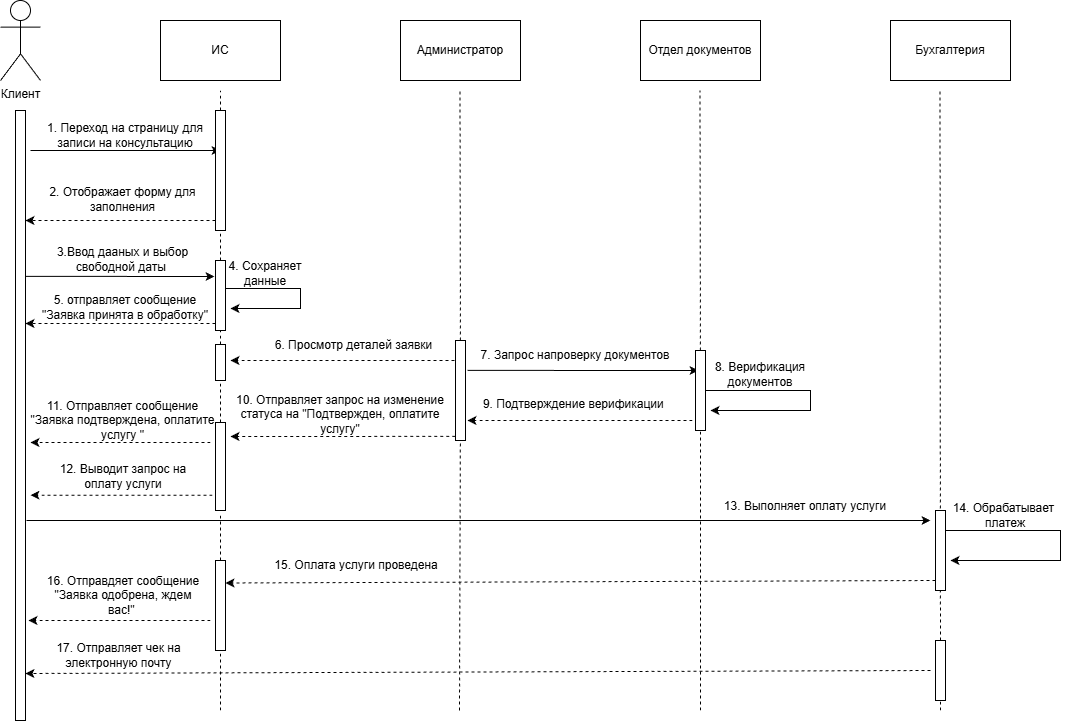

The diagram above was exported from draw.io. Its source (the exported page's mxGraphModel, read from the mxfile embedded in the PNG):
<mxGraphModel dx="1584" dy="934" grid="1" gridSize="10" guides="1" tooltips="1" connect="1" arrows="1" fold="1" page="1" pageScale="1" pageWidth="827" pageHeight="1169" math="0" shadow="0">
  <root>
    <mxCell id="0" />
    <mxCell id="1" parent="0" />
    <mxCell id="4pjRIRNmxzCLurccde6j-1" parent="1" style="shape=umlActor;verticalLabelPosition=bottom;verticalAlign=top;html=1;outlineConnect=0;" value="Клиент" vertex="1">
      <mxGeometry height="80" width="40" x="60" y="40" as="geometry" />
    </mxCell>
    <mxCell id="4pjRIRNmxzCLurccde6j-2" parent="1" style="rounded=0;whiteSpace=wrap;html=1;" value="ИС" vertex="1">
      <mxGeometry height="60" width="120" x="220" y="60" as="geometry" />
    </mxCell>
    <mxCell id="4pjRIRNmxzCLurccde6j-3" parent="1" style="rounded=0;whiteSpace=wrap;html=1;" value="Бухгалтерия" vertex="1">
      <mxGeometry height="60" width="120" x="950" y="60" as="geometry" />
    </mxCell>
    <mxCell id="4pjRIRNmxzCLurccde6j-4" parent="1" style="rounded=0;whiteSpace=wrap;html=1;" value="Отдел документов" vertex="1">
      <mxGeometry height="60" width="120" x="700" y="60" as="geometry" />
    </mxCell>
    <mxCell id="4pjRIRNmxzCLurccde6j-5" parent="1" style="rounded=0;whiteSpace=wrap;html=1;" value="Администратор" vertex="1">
      <mxGeometry height="60" width="120" x="460" y="60" as="geometry" />
    </mxCell>
    <mxCell id="4pjRIRNmxzCLurccde6j-6" parent="1" style="rounded=0;whiteSpace=wrap;html=1;" value="" vertex="1">
      <mxGeometry height="610" width="10" x="75" y="150" as="geometry" />
    </mxCell>
    <mxCell id="4pjRIRNmxzCLurccde6j-7" edge="1" parent="1" source="4pjRIRNmxzCLurccde6j-17" style="endArrow=none;dashed=1;html=1;rounded=0;" value="">
      <mxGeometry height="50" relative="1" width="50" as="geometry">
        <mxPoint x="280" y="710" as="sourcePoint" />
        <mxPoint x="280" y="130" as="targetPoint" />
      </mxGeometry>
    </mxCell>
    <mxCell id="4pjRIRNmxzCLurccde6j-9" edge="1" parent="1" source="4pjRIRNmxzCLurccde6j-32" style="endArrow=none;dashed=1;html=1;rounded=0;" value="">
      <mxGeometry height="50" relative="1" width="50" as="geometry">
        <mxPoint x="519.5" y="710" as="sourcePoint" />
        <mxPoint x="519.5" y="130" as="targetPoint" />
      </mxGeometry>
    </mxCell>
    <mxCell id="4pjRIRNmxzCLurccde6j-10" edge="1" parent="1" source="4pjRIRNmxzCLurccde6j-36" style="endArrow=none;dashed=1;html=1;rounded=0;" value="">
      <mxGeometry height="50" relative="1" width="50" as="geometry">
        <mxPoint x="759.5" y="710" as="sourcePoint" />
        <mxPoint x="759.5" y="130" as="targetPoint" />
      </mxGeometry>
    </mxCell>
    <mxCell id="4pjRIRNmxzCLurccde6j-11" edge="1" parent="1" source="4pjRIRNmxzCLurccde6j-74" style="endArrow=none;dashed=1;html=1;rounded=0;" value="">
      <mxGeometry height="50" relative="1" width="50" as="geometry">
        <mxPoint x="1000" y="750" as="sourcePoint" />
        <mxPoint x="999.5" y="130" as="targetPoint" />
      </mxGeometry>
    </mxCell>
    <mxCell id="4pjRIRNmxzCLurccde6j-12" edge="1" parent="1" style="endArrow=classic;html=1;rounded=0;" value="">
      <mxGeometry height="50" relative="1" width="50" as="geometry">
        <mxPoint x="90" y="190" as="sourcePoint" />
        <mxPoint x="280" y="190" as="targetPoint" />
      </mxGeometry>
    </mxCell>
    <mxCell id="4pjRIRNmxzCLurccde6j-13" parent="1" style="text;html=1;whiteSpace=wrap;strokeColor=none;fillColor=none;align=center;verticalAlign=middle;rounded=0;" value="1. Переход на страницу для записи на консультацию" vertex="1">
      <mxGeometry height="30" width="170" x="100" y="160" as="geometry" />
    </mxCell>
    <mxCell id="4pjRIRNmxzCLurccde6j-15" edge="1" parent="1" style="endArrow=classic;html=1;rounded=0;dashed=1;" value="">
      <mxGeometry height="50" relative="1" width="50" as="geometry">
        <mxPoint x="275" y="260" as="sourcePoint" />
        <mxPoint x="85" y="260" as="targetPoint" />
      </mxGeometry>
    </mxCell>
    <mxCell id="4pjRIRNmxzCLurccde6j-16" parent="1" style="text;html=1;whiteSpace=wrap;strokeColor=none;fillColor=none;align=center;verticalAlign=middle;rounded=0;" value="2. Отображает форму для заполнения" vertex="1">
      <mxGeometry height="30" width="205" x="80" y="224" as="geometry" />
    </mxCell>
    <mxCell id="4pjRIRNmxzCLurccde6j-18" edge="1" parent="1" source="4pjRIRNmxzCLurccde6j-21" style="endArrow=none;dashed=1;html=1;rounded=0;" target="4pjRIRNmxzCLurccde6j-17" value="">
      <mxGeometry height="50" relative="1" width="50" as="geometry">
        <mxPoint x="280" y="710" as="sourcePoint" />
        <mxPoint x="280" y="130" as="targetPoint" />
      </mxGeometry>
    </mxCell>
    <mxCell id="4pjRIRNmxzCLurccde6j-17" parent="1" style="rounded=0;whiteSpace=wrap;html=1;" value="" vertex="1">
      <mxGeometry height="120" width="10" x="275" y="150" as="geometry" />
    </mxCell>
    <mxCell id="4pjRIRNmxzCLurccde6j-19" edge="1" parent="1" style="endArrow=classic;html=1;rounded=0;exitX=0.978;exitY=0.298;exitDx=0;exitDy=0;exitPerimeter=0;" value="">
      <mxGeometry height="50" relative="1" width="50" as="geometry">
        <mxPoint x="84.77999999999997" y="315.86" as="sourcePoint" />
        <mxPoint x="274" y="316" as="targetPoint" />
      </mxGeometry>
    </mxCell>
    <mxCell id="4pjRIRNmxzCLurccde6j-20" parent="1" style="text;html=1;whiteSpace=wrap;strokeColor=none;fillColor=none;align=center;verticalAlign=middle;rounded=0;" value="3.Ввод дааных и выбор свободной даты&amp;nbsp;" vertex="1">
      <mxGeometry height="30" width="195" x="85" y="284" as="geometry" />
    </mxCell>
    <mxCell id="4pjRIRNmxzCLurccde6j-22" edge="1" parent="1" source="4pjRIRNmxzCLurccde6j-44" style="endArrow=none;dashed=1;html=1;rounded=0;" target="4pjRIRNmxzCLurccde6j-21" value="">
      <mxGeometry height="50" relative="1" width="50" as="geometry">
        <mxPoint x="280" y="710" as="sourcePoint" />
        <mxPoint x="280" y="270" as="targetPoint" />
      </mxGeometry>
    </mxCell>
    <mxCell id="4pjRIRNmxzCLurccde6j-26" edge="1" parent="1" style="edgeStyle=orthogonalEdgeStyle;rounded=0;orthogonalLoop=1;jettySize=auto;html=1;">
      <mxGeometry relative="1" as="geometry">
        <Array as="points">
          <mxPoint x="360" y="328" />
          <mxPoint x="360" y="348" />
        </Array>
        <mxPoint x="285" y="328" as="sourcePoint" />
        <mxPoint x="290" y="348" as="targetPoint" />
      </mxGeometry>
    </mxCell>
    <mxCell id="4pjRIRNmxzCLurccde6j-21" parent="1" style="rounded=0;whiteSpace=wrap;html=1;" value="" vertex="1">
      <mxGeometry height="70" width="10" x="275" y="300" as="geometry" />
    </mxCell>
    <mxCell id="4pjRIRNmxzCLurccde6j-27" parent="1" style="text;html=1;whiteSpace=wrap;strokeColor=none;fillColor=none;align=center;verticalAlign=middle;rounded=0;" value="4. Сохраняет данные" vertex="1">
      <mxGeometry height="30" width="80" x="285" y="298" as="geometry" />
    </mxCell>
    <mxCell id="4pjRIRNmxzCLurccde6j-28" edge="1" parent="1" style="endArrow=classic;html=1;rounded=0;dashed=1;" value="">
      <mxGeometry height="50" relative="1" width="50" as="geometry">
        <mxPoint x="275" y="363" as="sourcePoint" />
        <mxPoint x="85" y="363" as="targetPoint" />
      </mxGeometry>
    </mxCell>
    <mxCell id="4pjRIRNmxzCLurccde6j-29" parent="1" style="text;html=1;whiteSpace=wrap;strokeColor=none;fillColor=none;align=center;verticalAlign=middle;rounded=0;" value="5. отправляет сообщение &quot;Заявка принята в обработку&quot;" vertex="1">
      <mxGeometry height="30" width="190" x="90" y="332" as="geometry" />
    </mxCell>
    <mxCell id="4pjRIRNmxzCLurccde6j-30" edge="1" parent="1" style="endArrow=classic;html=1;rounded=0;dashed=1;" value="">
      <mxGeometry height="50" relative="1" width="50" as="geometry">
        <mxPoint x="520" y="400" as="sourcePoint" />
        <mxPoint x="290" y="400" as="targetPoint" />
      </mxGeometry>
    </mxCell>
    <mxCell id="4pjRIRNmxzCLurccde6j-31" parent="1" style="text;html=1;whiteSpace=wrap;strokeColor=none;fillColor=none;align=center;verticalAlign=middle;rounded=0;" value="6. Просмотр деталей заявки" vertex="1">
      <mxGeometry height="30" width="165" x="331" y="370" as="geometry" />
    </mxCell>
    <mxCell id="4pjRIRNmxzCLurccde6j-33" edge="1" parent="1" style="endArrow=none;dashed=1;html=1;rounded=0;" target="4pjRIRNmxzCLurccde6j-32" value="">
      <mxGeometry height="50" relative="1" width="50" as="geometry">
        <mxPoint x="519" y="750" as="sourcePoint" />
        <mxPoint x="519.5" y="130" as="targetPoint" />
      </mxGeometry>
    </mxCell>
    <mxCell id="4pjRIRNmxzCLurccde6j-32" parent="1" style="rounded=0;whiteSpace=wrap;html=1;" value="" vertex="1">
      <mxGeometry height="100" width="10" x="515" y="380" as="geometry" />
    </mxCell>
    <mxCell id="4pjRIRNmxzCLurccde6j-34" edge="1" parent="1" source="4pjRIRNmxzCLurccde6j-32" style="endArrow=classic;html=1;rounded=0;exitX=1.2;exitY=0.299;exitDx=0;exitDy=0;exitPerimeter=0;" value="">
      <mxGeometry height="50" relative="1" width="50" as="geometry">
        <mxPoint x="530" y="410" as="sourcePoint" />
        <mxPoint x="758" y="410" as="targetPoint" />
      </mxGeometry>
    </mxCell>
    <mxCell id="4pjRIRNmxzCLurccde6j-35" parent="1" style="text;html=1;whiteSpace=wrap;strokeColor=none;fillColor=none;align=center;verticalAlign=middle;rounded=0;" value="7. Запрос напроверку документов" vertex="1">
      <mxGeometry height="30" width="210" x="530" y="380" as="geometry" />
    </mxCell>
    <mxCell id="4pjRIRNmxzCLurccde6j-37" edge="1" parent="1" style="endArrow=none;dashed=1;html=1;rounded=0;" target="4pjRIRNmxzCLurccde6j-36" value="">
      <mxGeometry height="50" relative="1" width="50" as="geometry">
        <mxPoint x="760" y="750" as="sourcePoint" />
        <mxPoint x="759.5" y="130" as="targetPoint" />
      </mxGeometry>
    </mxCell>
    <mxCell id="4pjRIRNmxzCLurccde6j-38" edge="1" parent="1" source="4pjRIRNmxzCLurccde6j-36" style="edgeStyle=orthogonalEdgeStyle;rounded=0;orthogonalLoop=1;jettySize=auto;html=1;">
      <mxGeometry relative="1" as="geometry">
        <Array as="points">
          <mxPoint x="870" y="430" />
          <mxPoint x="870" y="450" />
        </Array>
        <mxPoint x="770" y="450" as="targetPoint" />
      </mxGeometry>
    </mxCell>
    <mxCell id="4pjRIRNmxzCLurccde6j-36" parent="1" style="rounded=0;whiteSpace=wrap;html=1;" value="" vertex="1">
      <mxGeometry height="80" width="10" x="755" y="390" as="geometry" />
    </mxCell>
    <mxCell id="4pjRIRNmxzCLurccde6j-39" parent="1" style="text;html=1;whiteSpace=wrap;strokeColor=none;fillColor=none;align=center;verticalAlign=middle;rounded=0;" value="8. Верификация документов" vertex="1">
      <mxGeometry height="30" width="130" x="755" y="399" as="geometry" />
    </mxCell>
    <mxCell id="4pjRIRNmxzCLurccde6j-40" edge="1" parent="1" style="endArrow=classic;html=1;rounded=0;dashed=1;" value="">
      <mxGeometry height="50" relative="1" width="50" as="geometry">
        <mxPoint x="752" y="460" as="sourcePoint" />
        <mxPoint x="527" y="460" as="targetPoint" />
      </mxGeometry>
    </mxCell>
    <mxCell id="4pjRIRNmxzCLurccde6j-41" parent="1" style="text;html=1;whiteSpace=wrap;strokeColor=none;fillColor=none;align=center;verticalAlign=middle;rounded=0;" value="9. Подтверждение верификации&amp;nbsp;" vertex="1">
      <mxGeometry height="30" width="190" x="540" y="429" as="geometry" />
    </mxCell>
    <mxCell id="4pjRIRNmxzCLurccde6j-42" edge="1" parent="1" style="endArrow=classic;html=1;rounded=0;dashed=1;exitX=-0.027;exitY=0.899;exitDx=0;exitDy=0;exitPerimeter=0;" value="">
      <mxGeometry height="50" relative="1" width="50" as="geometry">
        <mxPoint x="514.73" y="475.89999999999986" as="sourcePoint" />
        <mxPoint x="290" y="476" as="targetPoint" />
      </mxGeometry>
    </mxCell>
    <mxCell id="4pjRIRNmxzCLurccde6j-43" parent="1" style="text;html=1;whiteSpace=wrap;strokeColor=none;fillColor=none;align=center;verticalAlign=middle;rounded=0;" value="10. Отправляет запрос на изменение статуса на &quot;Подтвержден, оплатите услугу&quot;" vertex="1">
      <mxGeometry height="30" width="230" x="285" y="439" as="geometry" />
    </mxCell>
    <mxCell id="4pjRIRNmxzCLurccde6j-45" edge="1" parent="1" source="4pjRIRNmxzCLurccde6j-46" style="endArrow=none;dashed=1;html=1;rounded=0;" target="4pjRIRNmxzCLurccde6j-44" value="">
      <mxGeometry height="50" relative="1" width="50" as="geometry">
        <mxPoint x="280" y="710" as="sourcePoint" />
        <mxPoint x="280" y="370" as="targetPoint" />
      </mxGeometry>
    </mxCell>
    <mxCell id="4pjRIRNmxzCLurccde6j-44" parent="1" style="rounded=0;whiteSpace=wrap;html=1;" value="" vertex="1">
      <mxGeometry height="36" width="10" x="275" y="384" as="geometry" />
    </mxCell>
    <mxCell id="4pjRIRNmxzCLurccde6j-47" edge="1" parent="1" style="endArrow=none;dashed=1;html=1;rounded=0;" target="4pjRIRNmxzCLurccde6j-46" value="">
      <mxGeometry height="50" relative="1" width="50" as="geometry">
        <mxPoint x="280" y="512" as="sourcePoint" />
        <mxPoint x="280" y="420" as="targetPoint" />
      </mxGeometry>
    </mxCell>
    <mxCell id="4pjRIRNmxzCLurccde6j-46" parent="1" style="rounded=0;whiteSpace=wrap;html=1;" value="" vertex="1">
      <mxGeometry height="88" width="10" x="275" y="462" as="geometry" />
    </mxCell>
    <mxCell id="4pjRIRNmxzCLurccde6j-49" edge="1" parent="1" style="endArrow=classic;html=1;rounded=0;dashed=1;" value="">
      <mxGeometry height="50" relative="1" width="50" as="geometry">
        <mxPoint x="270" y="482" as="sourcePoint" />
        <mxPoint x="90" y="482" as="targetPoint" />
      </mxGeometry>
    </mxCell>
    <mxCell id="4pjRIRNmxzCLurccde6j-50" parent="1" style="text;html=1;whiteSpace=wrap;strokeColor=none;fillColor=none;align=center;verticalAlign=middle;rounded=0;" value="11. Отправляет сообщение &quot;Заявка подтверждена, оплатите услугу &quot;" vertex="1">
      <mxGeometry height="30" width="195" x="85" y="445" as="geometry" />
    </mxCell>
    <mxCell id="4pjRIRNmxzCLurccde6j-52" edge="1" parent="1" source="4pjRIRNmxzCLurccde6j-67" style="endArrow=none;dashed=1;html=1;rounded=0;" value="">
      <mxGeometry height="50" relative="1" width="50" as="geometry">
        <mxPoint x="280" y="710" as="sourcePoint" />
        <mxPoint x="280" y="552" as="targetPoint" />
      </mxGeometry>
    </mxCell>
    <mxCell id="4pjRIRNmxzCLurccde6j-53" edge="1" parent="1" style="endArrow=classic;html=1;rounded=0;dashed=1;exitX=-0.251;exitY=0.55;exitDx=0;exitDy=0;exitPerimeter=0;" value="">
      <mxGeometry height="50" relative="1" width="50" as="geometry">
        <mxPoint x="272" y="534.69" as="sourcePoint" />
        <mxPoint x="90" y="534.69" as="targetPoint" />
      </mxGeometry>
    </mxCell>
    <mxCell id="4pjRIRNmxzCLurccde6j-54" parent="1" style="text;html=1;whiteSpace=wrap;strokeColor=none;fillColor=none;align=center;verticalAlign=middle;rounded=0;" value="12. Выводит запрос на оплату услуги" vertex="1">
      <mxGeometry height="30" width="167.5" x="98.75" y="501" as="geometry" />
    </mxCell>
    <mxCell id="4pjRIRNmxzCLurccde6j-55" edge="1" parent="1" style="endArrow=classic;html=1;rounded=0;" value="">
      <mxGeometry height="50" relative="1" width="50" as="geometry">
        <mxPoint x="86" y="560" as="sourcePoint" />
        <mxPoint x="990" y="560" as="targetPoint" />
      </mxGeometry>
    </mxCell>
    <mxCell id="4pjRIRNmxzCLurccde6j-62" edge="1" parent="1" source="4pjRIRNmxzCLurccde6j-57" style="edgeStyle=orthogonalEdgeStyle;rounded=0;orthogonalLoop=1;jettySize=auto;html=1;">
      <mxGeometry relative="1" as="geometry">
        <Array as="points">
          <mxPoint x="1120" y="570" />
          <mxPoint x="1120" y="600" />
        </Array>
        <mxPoint x="1010" y="600" as="targetPoint" />
      </mxGeometry>
    </mxCell>
    <mxCell id="4pjRIRNmxzCLurccde6j-57" parent="1" style="rounded=0;whiteSpace=wrap;html=1;" value="" vertex="1">
      <mxGeometry height="80" width="10" x="995" y="550" as="geometry" />
    </mxCell>
    <mxCell id="4pjRIRNmxzCLurccde6j-58" parent="1" style="text;html=1;whiteSpace=wrap;strokeColor=none;fillColor=none;align=center;verticalAlign=middle;rounded=0;" value="13. Выполняет оплату услуги" vertex="1">
      <mxGeometry height="30" width="200" x="765" y="531" as="geometry" />
    </mxCell>
    <mxCell id="4pjRIRNmxzCLurccde6j-63" parent="1" style="text;html=1;whiteSpace=wrap;strokeColor=none;fillColor=none;align=center;verticalAlign=middle;rounded=0;" value="14. Обрабатывает&amp;nbsp; платеж" vertex="1">
      <mxGeometry height="30" width="110" x="1010" y="540" as="geometry" />
    </mxCell>
    <mxCell id="4pjRIRNmxzCLurccde6j-65" edge="1" parent="1" style="endArrow=classic;html=1;rounded=0;dashed=1;entryX=1;entryY=0.25;entryDx=0;entryDy=0;" target="4pjRIRNmxzCLurccde6j-67" value="">
      <mxGeometry height="50" relative="1" width="50" as="geometry">
        <mxPoint x="995" y="620" as="sourcePoint" />
        <mxPoint x="95.9090909090909" y="620" as="targetPoint" />
      </mxGeometry>
    </mxCell>
    <mxCell id="4pjRIRNmxzCLurccde6j-66" parent="1" style="text;html=1;whiteSpace=wrap;strokeColor=none;fillColor=none;align=center;verticalAlign=middle;rounded=0;" value="17. Отправляет чек на электронную почту" vertex="1">
      <mxGeometry height="30" width="175" x="91.25" y="680" as="geometry" />
    </mxCell>
    <mxCell id="4pjRIRNmxzCLurccde6j-68" edge="1" parent="1" style="endArrow=none;dashed=1;html=1;rounded=0;" target="4pjRIRNmxzCLurccde6j-67" value="">
      <mxGeometry height="50" relative="1" width="50" as="geometry">
        <mxPoint x="280" y="750" as="sourcePoint" />
        <mxPoint x="280" y="552" as="targetPoint" />
      </mxGeometry>
    </mxCell>
    <mxCell id="4pjRIRNmxzCLurccde6j-67" parent="1" style="rounded=0;whiteSpace=wrap;html=1;" value="" vertex="1">
      <mxGeometry height="90" width="10" x="275" y="600" as="geometry" />
    </mxCell>
    <mxCell id="4pjRIRNmxzCLurccde6j-70" edge="1" parent="1" style="endArrow=classic;html=1;rounded=0;dashed=1;exitX=-0.251;exitY=0.55;exitDx=0;exitDy=0;exitPerimeter=0;" value="">
      <mxGeometry height="50" relative="1" width="50" as="geometry">
        <mxPoint x="270" y="660" as="sourcePoint" />
        <mxPoint x="88" y="660" as="targetPoint" />
      </mxGeometry>
    </mxCell>
    <mxCell id="4pjRIRNmxzCLurccde6j-71" parent="1" style="text;html=1;whiteSpace=wrap;strokeColor=none;fillColor=none;align=center;verticalAlign=middle;rounded=0;" value="16. Отправдяет сообщение &quot;Заявка одобрена, ждем вас!&quot;&amp;nbsp;" vertex="1">
      <mxGeometry height="30" width="167.5" x="98.75" y="620" as="geometry" />
    </mxCell>
    <mxCell id="4pjRIRNmxzCLurccde6j-72" parent="1" style="text;html=1;whiteSpace=wrap;strokeColor=none;fillColor=none;align=center;verticalAlign=middle;rounded=0;" value="15. Оплата услуги проведена" vertex="1">
      <mxGeometry height="30" width="170" x="331" y="590" as="geometry" />
    </mxCell>
    <mxCell id="4pjRIRNmxzCLurccde6j-73" edge="1" parent="1" style="endArrow=classic;html=1;rounded=0;dashed=1;entryX=1;entryY=0.25;entryDx=0;entryDy=0;" value="">
      <mxGeometry height="50" relative="1" width="50" as="geometry">
        <mxPoint x="990" y="710" as="sourcePoint" />
        <mxPoint x="85" y="713" as="targetPoint" />
      </mxGeometry>
    </mxCell>
    <mxCell id="4pjRIRNmxzCLurccde6j-77" edge="1" parent="1" style="endArrow=none;dashed=1;html=1;rounded=0;" target="4pjRIRNmxzCLurccde6j-74" value="">
      <mxGeometry height="50" relative="1" width="50" as="geometry">
        <mxPoint x="1000" y="750" as="sourcePoint" />
        <mxPoint x="999.5" y="130" as="targetPoint" />
      </mxGeometry>
    </mxCell>
    <mxCell id="4pjRIRNmxzCLurccde6j-74" parent="1" style="rounded=0;whiteSpace=wrap;html=1;" value="" vertex="1">
      <mxGeometry height="60" width="10" x="995" y="680" as="geometry" />
    </mxCell>
  </root>
</mxGraphModel>